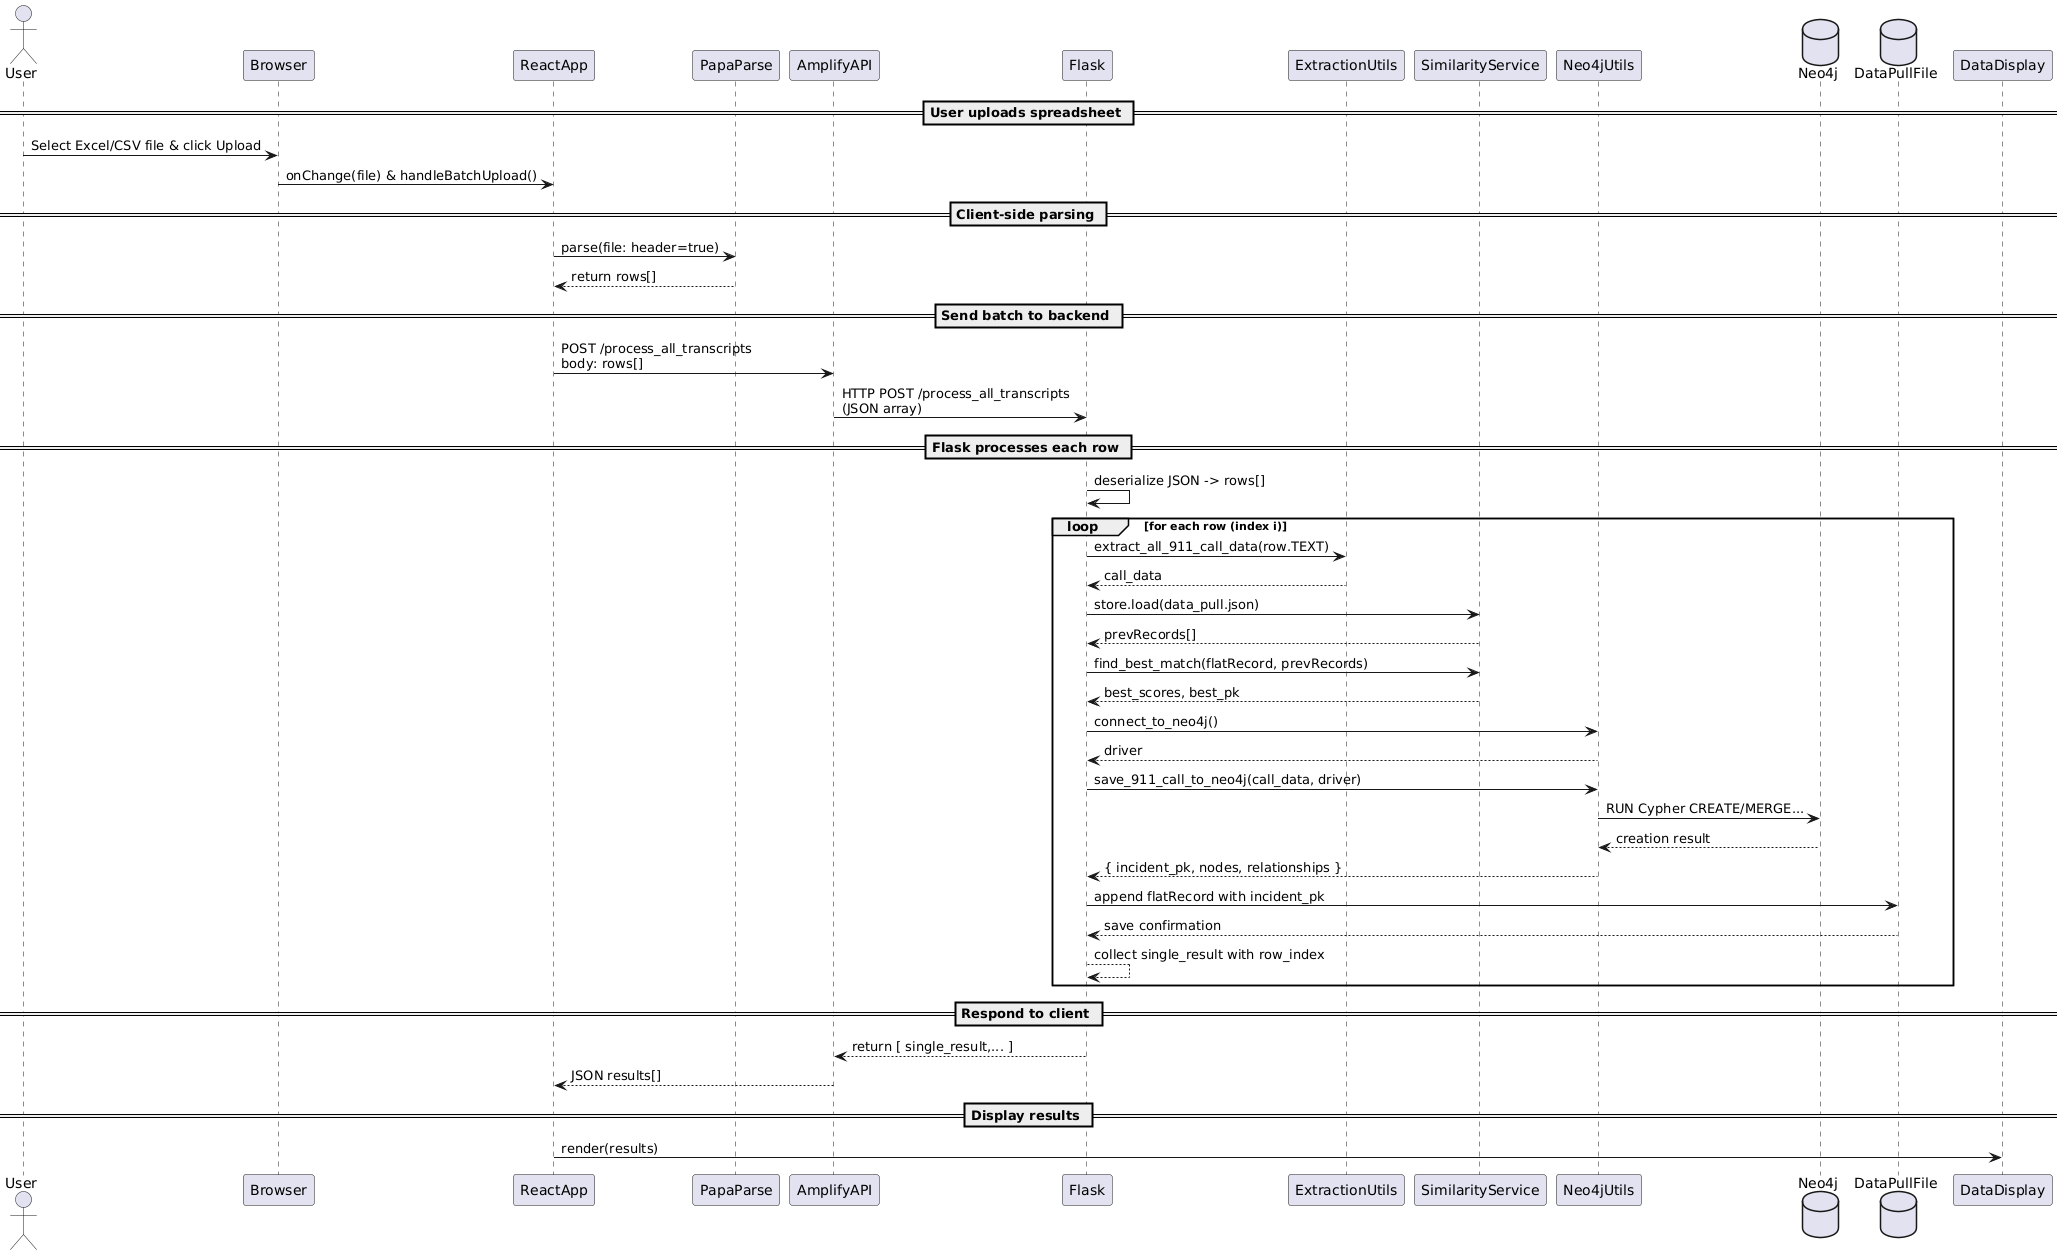

The diagram above was rendered by PlantUML. Its source (embedded in the PNG):
@startuml
actor User
participant Browser
participant ReactApp
participant PapaParse
participant AmplifyAPI
participant Flask
participant ExtractionUtils as Extractor
participant SimilarityService as Similarity
participant Neo4jUtils as Neo4jDriver
database Neo4j
database DataPullFile

== User uploads spreadsheet ==
User -> Browser: Select Excel/CSV file & click Upload
Browser -> ReactApp: onChange(file) & handleBatchUpload()

== Client-side parsing ==
ReactApp -> PapaParse: parse(file: header=true)
PapaParse --> ReactApp: return rows[]

== Send batch to backend ==
ReactApp -> AmplifyAPI: POST /process_all_transcripts\nbody: rows[]
AmplifyAPI -> Flask: HTTP POST /process_all_transcripts\n(JSON array)

== Flask processes each row ==
Flask -> Flask: deserialize JSON -> rows[]
loop for each row (index i)
    Flask -> Extractor: extract_all_911_call_data(row.TEXT)
    Extractor --> Flask: call_data

    Flask -> Similarity: store.load(data_pull.json)
    Similarity --> Flask: prevRecords[]
    Flask -> Similarity: find_best_match(flatRecord, prevRecords)
    Similarity --> Flask: best_scores, best_pk

    Flask -> Neo4jDriver: connect_to_neo4j()
    Neo4jDriver --> Flask: driver

    Flask -> Neo4jDriver: save_911_call_to_neo4j(call_data, driver)
    Neo4jDriver -> Neo4j: RUN Cypher CREATE/MERGE...
    Neo4j --> Neo4jDriver: creation result
    Neo4jDriver --> Flask: { incident_pk, nodes, relationships }

    Flask -> DataPullFile: append flatRecord with incident_pk
    DataPullFile --> Flask: save confirmation

    Flask --> Flask: collect single_result with row_index
end

== Respond to client ==
Flask --> AmplifyAPI: return [ single_result,... ]
AmplifyAPI --> ReactApp: JSON results[]

== Display results ==
ReactApp -> DataDisplay: render(results)
@enduml